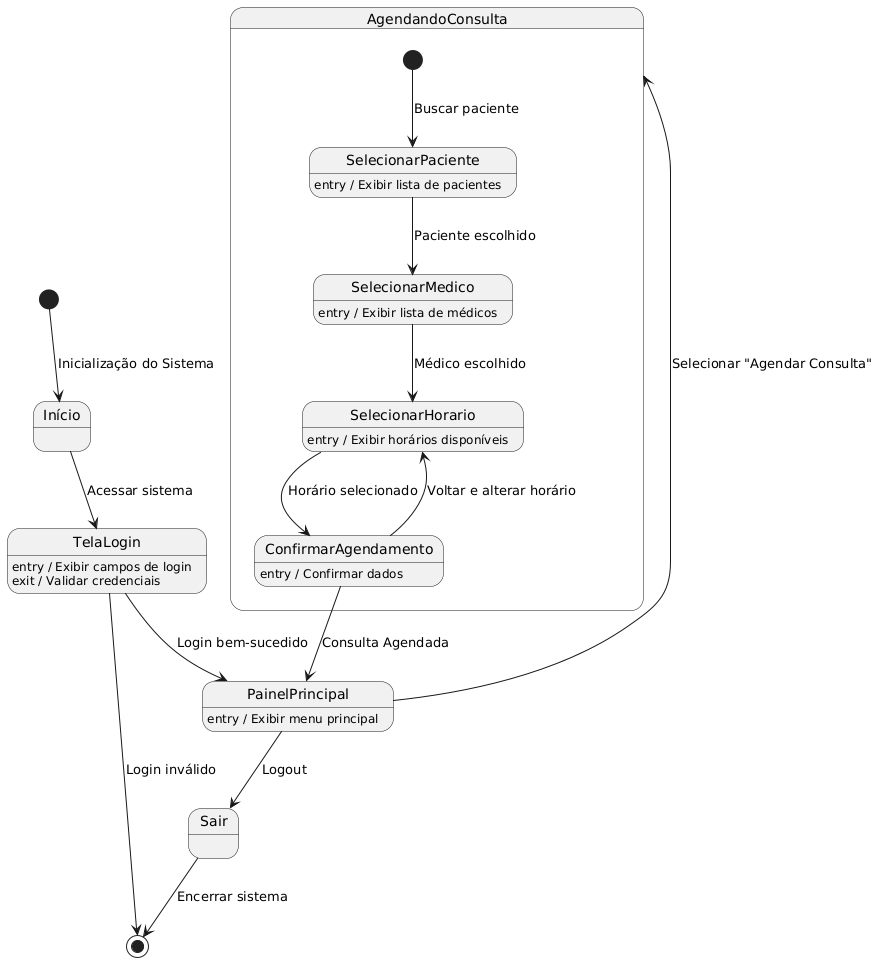

The diagram above was rendered by PlantUML. Its source (embedded in the PNG):
@startuml
[*] --> Início : Inicialização do Sistema

Início --> TelaLogin : Acessar sistema
TelaLogin : entry / Exibir campos de login
TelaLogin : exit / Validar credenciais

TelaLogin --> PainelPrincipal : Login bem-sucedido
TelaLogin --> [*] : Login inválido

PainelPrincipal : entry / Exibir menu principal
PainelPrincipal --> AgendandoConsulta : Selecionar "Agendar Consulta"
PainelPrincipal --> Sair : Logout

state AgendandoConsulta {
    [*] --> SelecionarPaciente : Buscar paciente
    SelecionarPaciente : entry / Exibir lista de pacientes
    SelecionarPaciente --> SelecionarMedico : Paciente escolhido

    SelecionarMedico : entry / Exibir lista de médicos
    SelecionarMedico --> SelecionarHorario : Médico escolhido

    SelecionarHorario : entry / Exibir horários disponíveis
    SelecionarHorario --> ConfirmarAgendamento : Horário selecionado

    ConfirmarAgendamento : entry / Confirmar dados
    ConfirmarAgendamento --> PainelPrincipal : Consulta Agendada
    ConfirmarAgendamento --> SelecionarHorario : Voltar e alterar horário
}

Sair --> [*] : Encerrar sistema
@enduml